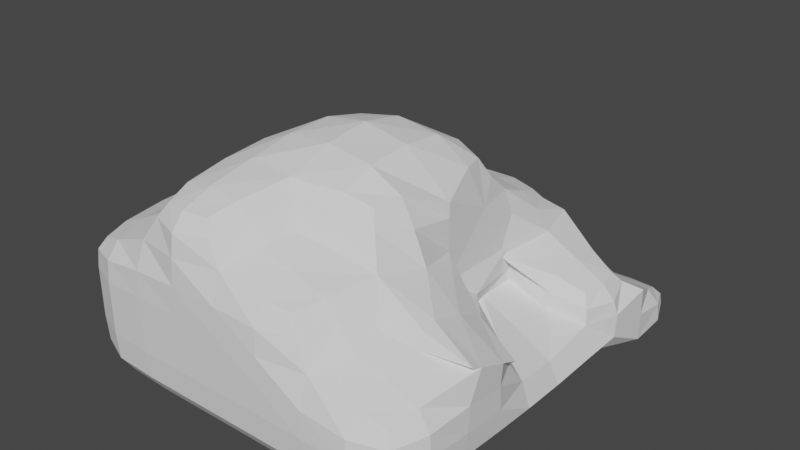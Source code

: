 # Source: dirt_pile_smooth.blend  (saved by Blender 2.80.75; exported with 4.5.12 LTS)
import bpy
from mathutils import Matrix  # noqa: F401  (used for matrix-valued properties, if any)

bpy.ops.wm.read_factory_settings(use_empty=True)
scene = bpy.context.scene
scene.name = 'Scene'

# ---- collections
col_collection = bpy.data.collections.new('Collection'); scene.collection.children.link(col_collection)

# ---- world
world_world = bpy.data.worlds.new('World'); scene.world = world_world
world_world.use_nodes = True; world_world.node_tree.nodes.clear()
_N = world_world.node_tree.nodes; _L = world_world.node_tree.links
n0 = _N.new('ShaderNodeOutputWorld'); n0.name = 'World Output'; n0.location = (300, 300)
n1 = _N.new('ShaderNodeBackground'); n1.name = 'Background'; n1.location = (10, 300)
n1.inputs[0].default_value = (0.05088, 0.05088, 0.05088, 1.0)
_L.new(n1.outputs[0], n0.inputs[0])
n0.is_active_output = True
world_world.color = (0.05088, 0.05088, 0.05088)
world_world.use_sun_shadow = False
world_world.sun_shadow_jitter_overblur = 0.0

# ---- meshes
me_cube_001 = bpy.data.meshes.new('Cube.001')
me_cube_001.from_pydata([(-0.875, -0.875, -0.875), (-1.0, 1.0, -1.0), (0.875, -0.875, -0.875), (1.0, 1.0, -1.0), (-0.9167, 1.863e-09, -0.9167), (-0.9167, -0.9167, -0.04167), (9.313e-10, 0.9167, -0.9167), (0.875, 0.875, -0.3125), (0.9167, -1.863e-09, -0.9398), (0.875, -0.875, -0.2431), (0.0, -0.9167, -0.9167), (-0.125, -0.875, 0.7917), (0.0, -9.313e-10, 1.13), (0.0, -1.863e-09, -1.0), (-9.313e-10, -1.0, -0.00463), (1.0, -0.1667, -0.2222), (-5.596e-05, 1.001, -0.06295), (-1.0, 1.863e-09, -0.03241), (-0.9167, -0.5, -0.9167), (-0.875, -0.875, 0.2222), (-0.9167, 1.0, -0.8056), (-0.5, 0.9167, -0.9259), (1.0, 1.0, -0.5), (0.9167, 0.5, -0.9398), (0.9167, -0.9167, -0.537), (0.5, -0.9167, -0.9167), (-0.375, -0.875, 0.7847), (-0.9167, 0.5, -0.9259), (-0.9167, -0.9167, -0.5), (0.5, 0.9167, -0.9167), (0.9167, -0.5, -0.9213), (-0.5, -0.9167, -0.9167), (2.605e-09, -0.5, 0.95), (0.0, 0.4167, 0.875), (0.5, -1.164e-09, 0.6944), (-0.4167, -9.313e-10, 0.912), (0.0, -0.5, -1.0), (0.0, 0.5, -1.0), (-0.5, -1.863e-09, -1.0), (0.5, -1.863e-09, -1.0), (-0.5, -1.0, -0.009259), (0.5, -0.94, -0.02667), (-9.313e-10, -1.0, -0.5), (-3.711e-09, -0.94, 0.4833), (1.0, -0.4167, -0.05556), (0.936, -3.813e-09, -0.5987), (0.5, 1.0, 4.657e-09), (-0.5003, 1.005, -0.211), (0.0, 1.0, -0.5), (-5.596e-05, 0.9176, 0.2195), (-0.9667, 0.375, -0.05972), (-1.0, -0.5, -0.03241), (-1.0, 1.863e-09, -0.5), (-0.9167, 9.313e-10, 0.2824), (-0.9167, -0.5, 0.287), (-1.0, -0.5, -0.5), (-0.944, 0.5, -0.502), (-0.5003, 1.005, -0.1277), (-0.5, 1.0, -0.5), (0.5, 1.0, -0.5), (0.9167, 0.5833, -0.5833), (1.0, -0.5, -0.537), (0.375, -0.875, 0.3264), (0.5, -1.0, -0.5093), (-0.5, -1.0, -0.5), (0.5, 0.5, -1.0), (-0.5, 0.5, -1.0), (-0.5, -0.5, -1.0), (-0.375, 0.375, 0.7292), (0.375, 0.3833, 0.7792), (0.375, -0.375, 0.8194), (-0.4167, -0.5, 0.9028), (0.5, -0.5, -1.0), (-0.5, -0.94, 0.4533), (1.0, -0.4167, -0.05556), (0.375, 0.875, 0.2153), (-0.8833, 0.375, 0.1625), (-0.6334, 0.6253, -0.2619), (-0.5031, 0.5004, 0.2877), (0.5, 0.5, -0.3333), (0.5, 0.25, -0.3611), (0.5, -1.083e-08, 1.281e-09), (0.4167, 0.5611, 0.4222), (-1.119e-05, 0.5835, 0.4346), (0.5, 0.4167, -0.05556), (0.5, 4.657e-10, 0.2778), (0.5, -0.5, 0.4369), (0.875, 0.625, -0.3264), (0.625, -0.625, 0.1458), (0.125, -0.625, 0.6667), (-0.5833, 9.313e-10, 0.5231), (-0.5833, -0.5, 0.5463), (-0.5, 1.417, -0.8333), (0.8728, 1.375, -0.8334), (-0.875, 1.375, -0.9236), (-0.9167, 1.417, -1.0), (0.9156, 1.413, -1.0), (-0.001598, 1.417, -0.8241), (0.4936, 1.419, -0.8798), (0.4925, 1.502, -1.0), (-0.001918, 1.501, -1.0), (-0.5, 1.5, -1.0), (-0.9095, -0.7342, -0.9095), (-0.9896, 1.0, -0.9132), (-0.7483, 0.9236, -0.9468), (1.0, 1.0, -0.75), (0.9236, 0.7483, -0.9352), (0.9095, -0.9095, -0.7388), (0.7342, -0.9095, -0.9095), (-0.9167, 0.25, -0.9178), (-0.9167, -0.9167, -0.2552), (0.25, 0.9167, -0.9167), (0.9167, -0.25, -0.9306), (-0.25, -0.9167, -0.9167), (-0.08179, -0.7359, 0.8616), (0.0, 0.2396, 1.053), (-0.2396, -9.313e-10, 1.068), (0.0, -0.7396, -0.9896), (0.0, 0.25, -1.0), (-0.7396, 6.985e-10, -0.9896), (0.25, 6.985e-10, -1.0), (-0.7396, -0.9896, -0.0272), (0.2483, -0.9938, -0.01409), (6.985e-10, -0.9896, -0.7396), (1.397e-09, -0.9938, 0.2351), (0.9165, -0.729, -0.174), (0.9832, 1.397e-09, -0.8093), (0.7359, 0.9165, -0.2098), (-0.2502, 1.003, -0.1238), (4.657e-10, 0.9896, -0.7396), (-6.436e-05, 0.9906, 0.1004), (-1.0, -0.25, -0.02894), (-0.9896, -6.985e-10, -0.7396), (-0.9896, 9.313e-10, 0.1458), (-0.9167, -0.25, -0.9167), (-0.9095, -0.9095, 0.1182), (-0.25, 0.9167, -0.9178), (0.9165, 0.9165, -0.4034), (0.9167, 0.25, -0.9433), (0.9095, -0.9095, -0.3658), (0.25, -0.9167, -0.9167), (-0.25, -0.9024, 0.7997), (-0.9236, 0.7483, -0.9468), (-0.9095, -0.9095, -0.7342), (0.7483, 0.9236, -0.9222), (0.9095, -0.7342, -0.9101), (-0.7342, -0.9095, -0.9095), (-6.985e-10, -0.2483, 1.084), (0.2465, 0.0003472, 1.048), (0.0, -0.25, -1.0), (0.0, 0.7396, -0.9896), (-0.25, 6.985e-10, -1.0), (0.7396, 6.985e-10, -0.9925), (-0.25, -1.0, -0.001736), (0.7359, -0.912, -0.1701), (-9.313e-10, -1.0, -0.2506), (-0.08179, -0.912, 0.6827), (1.0, -0.2604, -0.1597), (0.9141, -0.08333, -0.3783), (0.2483, 0.9984, -0.04057), (-3.218e-05, 1.001, -0.2695), (-0.9948, 0.2342, -0.04358), (-0.9896, -0.7396, -0.04051), (-1.0, -6.985e-10, -0.2541), (-0.9167, -0.25, 0.3003), (-0.9095, -0.7342, 0.2515), (-0.9896, -0.5, 0.1464), (-1.0, -0.25, -0.5), (-0.9896, -0.7396, -0.5), (-0.9896, -0.5, -0.7396), (-1.0, -0.5, -0.2541), (-0.9197, 0.7517, -0.6754), (-0.9944, 0.2483, -0.4998), (-0.9836, 0.5, -0.7647), (-0.9409, 0.4182, -0.2117), (-0.2484, 0.9264, 0.1242), (-0.5004, 1.006, -0.1198), (-0.25, 1.0, -0.5), (-0.7396, 1.0, -0.6632), (-0.5, 0.9896, -0.7639), (-0.5002, 1.003, -0.3463), (0.75, 1.0, -0.5), (0.25, 1.0, -0.5), (0.5, 0.9896, -0.7396), (0.5, 1.0, -0.25), (0.9186, 0.2587, -0.6524), (0.9896, 0.7604, -0.5729), (0.9809, 0.5069, -0.8073), (0.9896, -0.7396, -0.5301), (0.9933, -0.2517, -0.5801), (0.9896, -0.5, -0.7552), (0.9983, -0.4931, -0.3163), (0.2359, -0.912, 0.3807), (0.4182, -0.912, 0.1972), (0.25, -1.0, -0.5012), (0.7396, -0.9896, -0.5266), (0.5, -0.9896, -0.7407), (0.5, -0.9938, -0.2771), (-0.7396, -0.9896, -0.5), (-0.25, -1.0, -0.5), (-0.5, -0.9896, -0.7396), (-0.5, -1.0, -0.2512), (0.5, 0.25, -1.0), (0.5, 0.7396, -0.9896), (0.25, 0.5, -1.0), (0.7396, 0.5, -0.9925), (-0.5, 0.25, -1.0), (-0.5, 0.7396, -0.9907), (-0.7396, 0.5, -0.9907), (-0.25, 0.5, -1.0), (-0.5, -0.7396, -0.9896), (-0.5, -0.25, -1.0), (-0.7396, -0.5, -0.9896), (-0.25, -0.5, -1.0), (-0.4095, 0.2342, 0.8195), (-0.2342, 0.4095, 0.8047), (0.4165, 0.2463, 0.7994), (0.2342, 0.4108, 0.861), (0.4165, -0.2342, 0.8421), (0.2359, -0.4182, 0.8971), (-0.4095, -0.7342, 0.8452), (-0.4167, -0.25, 0.9352), (-0.2413, -0.5, 0.9829), (0.5, -0.7396, -0.9896), (0.5, -0.25, -1.0), (0.25, -0.5, -1.0), (0.7396, -0.5, -0.9902), (-0.7359, -0.912, 0.3019), (-0.25, -0.9876, 0.4719), (-0.5, -0.9938, 0.2205), (-0.4182, -0.912, 0.6679), (1.0, -0.4792, -0.01389), (0.2342, 0.9096, 0.2319), (0.4182, 0.9165, 0.1214), (-0.9108, 0.2342, 0.2316), (-0.9316, 0.4024, 0.04968), (-0.7705, 0.5818, -0.3498), (-0.5849, 0.7663, -0.3642), (-0.5944, 0.5823, -0.0519), (-0.7502, 0.4183, 0.187), (-0.5002, 1.003, -0.2734), (-0.4329, 0.754, 0.08874), (-0.5752, 0.2466, 0.4484), (0.7396, 0.5104, -0.4896), (0.5, 0.75, -0.4167), (0.7318, 0.09201, -0.4269), (0.5, 0.2813, -0.3368), (0.5, 0.5, 0.0), (0.551, 0.1615, -0.1958), (0.5, 0.5313, -0.4201), (0.4095, 0.7418, 0.2882), (0.2396, 0.5806, 0.4613), (-3.358e-05, 0.7505, 0.3097), (0.4913, 0.5153, 0.2653), (0.5677, 0.7417, -0.00515), (0.4095, 0.4431, 0.6054), (-1.398e-06, 0.5, 0.6429), (0.5, 0.0, 0.4618), (0.5, 0.2396, -0.006944), (1.0, -0.2604, -0.1597), (0.7385, -0.08507, -0.05579), (0.5, 0.0, 0.09722), (0.5674, -0.2483, 0.3483), (0.7535, -0.4253, 0.17), (0.5, 0.0, 0.559), (0.4182, -0.4182, 0.6721), (0.9024, 0.75, -0.3193), (0.7359, 0.5766, -0.2153), (0.9095, 0.5905, -0.4355), (0.5, 0.4896, -0.1736), (0.7641, -0.5766, 0.06385), (0.5818, -0.5818, 0.2555), (0.5818, -0.7579, 0.0897), (0.4182, -0.7377, 0.3873), (0.2623, -0.5818, 0.6011), (0.08179, -0.7579, 0.6043), (0.08179, -0.5818, 0.7832), (-0.5833, -0.25, 0.5503), (-0.2467, 0.5751, 0.383), (-0.75, 9.313e-10, 0.3924), (-0.75, -0.5, 0.4063), (-0.5, 0.0, 0.7106), (-0.5, -0.5, 0.7332), (-0.5747, -0.7421, 0.5223), (-0.4184, 0.4183, 0.5623), (-0.5, 1.24, -0.7002), (0.9155, 1.234, -0.7231), (-0.7342, 1.41, -0.8858), (-0.9095, 1.234, -0.8823), (-0.9095, 1.41, -0.968), (-0.9896, 1.24, -1.0), (0.908, 1.408, -0.9054), (0.7347, 1.489, -1.0), (0.9899, 1.237, -1.0), (0.7296, 1.411, -0.8601), (-0.2502, 1.417, -0.8113), (-0.0009189, 1.24, -0.6759), (0.2454, 1.418, -0.8589), (0.4963, 1.241, -0.7142), (0.4926, 1.492, -0.9643), (-0.001878, 1.49, -0.926), (-0.5, 1.49, -0.9271), (0.2445, 1.502, -1.0), (-0.2502, 1.5, -1.0), (-0.7396, 1.49, -1.0), (0.7382, -0.7382, -0.9796), (0.24, 0.2398, 0.9997), (-0.25, -0.7396, -0.9896), (-0.25, 0.25, -1.0), (0.7396, 0.25, -0.9929), (-0.7396, -0.9896, -0.2534), (0.25, -0.9989, -0.2542), (0.9813, -0.7365, -0.3383), (0.74, 0.983, -0.3362), (-0.2501, 1.002, -0.3019), (-1.0, -0.25, -0.2536), (-0.9896, -0.25, 0.1563), (-0.9796, -0.7382, 0.1228), (-0.9896, -0.25, -0.7396), (-0.9796, -0.7382, -0.7382), (-0.9896, -0.7396, -0.2551), (-0.9816, 0.75, -0.8301), (-0.9885, 0.25, -0.7422), (-0.9928, 0.24, -0.2508), (-0.2502, 0.9946, 0.01705), (-0.25, 0.9896, -0.742), (-0.7483, 0.9913, -0.8288), (0.75, 0.9913, -0.7413), (0.25, 0.9896, -0.7396), (0.25, 1.0, -0.2561), (0.9797, 0.2517, -0.821), (0.9896, 0.7517, -0.7818), (0.9796, -0.7382, -0.7434), (0.9884, -0.25, -0.7825), (0.9905, -0.2587, -0.3683), (0.24, -0.9808, 0.2049), (0.25, -0.9896, -0.7397), (0.7382, -0.9796, -0.7416), (0.7382, -0.9802, -0.3336), (-0.7382, -0.9796, -0.7382), (-0.25, -0.9896, -0.7396), (-0.25, -1.0, -0.2502), (0.25, 0.25, -1.0), (0.25, 0.7396, -0.9896), (0.7413, 0.7413, -0.9843), (-0.7396, 0.25, -0.9897), (-0.7413, 0.7413, -0.9876), (-0.25, 0.7396, -0.9897), (-0.7382, -0.7382, -0.9796), (-0.7396, -0.25, -0.9896), (-0.25, -0.25, -1.0), (-0.2382, 0.2382, 0.9743), (0.24, -0.24, 1.011), (-0.2483, -0.7369, 0.8988), (-0.2396, -0.25, 1.057), (0.25, -0.7396, -0.9896), (0.25, -0.25, -1.0), (0.7396, -0.25, -0.9913), (-0.7382, -0.9802, 0.1616), (-0.25, -0.9978, 0.2427), (-0.25, -0.9708, 0.6621), (0.24, 0.9814, 0.1165), (-0.9822, 0.2369, 0.113), (-0.7518, 0.7601, -0.5298), (-0.799, 0.4928, -0.06968), (-0.5117, 0.7616, -0.1377), (-0.7485, 0.24, 0.3256), (0.7388, 0.2639, -0.4902), (0.7483, 0.7517, -0.4983), (0.5056, 0.5191, -0.2119), (0.2382, 0.7484, 0.3291), (0.4882, 0.741, 0.1677), (0.2382, 0.4929, 0.6568), (0.4865, 0.2956, 0.4514), (0.6952, 0.00625, -0.2182), (0.7556, -0.2517, 0.08036), (0.49, -0.24, 0.6173), (0.7382, 0.517, -0.3315), (0.9713, 0.7517, -0.4477), (0.7438, 0.7483, -0.1752), (0.76, -0.5066, 0.1478), (0.75, -0.7472, -0.04364), (0.5, -0.7489, 0.2432), (0.25, -0.7489, 0.4973), (0.25, -0.5, 0.7454), (4.527e-11, -0.7489, 0.7431), (-0.75, -0.25, 0.4149), (-0.24, 0.49, 0.5894), (-0.2432, 0.7516, 0.2372), (-0.7469, -0.7389, 0.3733), (-0.49, -0.7389, 0.7017), (-0.49, 0.24, 0.6292), (-0.5, -0.25, 0.743), (-0.7382, 1.238, -0.788), (0.2474, 1.24, -0.6999), (0.9813, 1.237, -0.838), (-0.9796, 1.238, -0.9512), (-0.2501, 1.24, -0.6688), (0.7373, 1.239, -0.7046), (0.7331, 1.48, -0.9477), (0.2446, 1.491, -0.9499), (-0.2502, 1.49, -0.9165), (-0.7382, 1.48, -0.9529)], [], [(72, 226, 305, 223), (226, 30, 145, 305), (305, 145, 2, 108), (223, 305, 108, 25), (69, 217, 306, 216), (217, 33, 115, 306), (306, 115, 12, 148), (216, 306, 148, 34), (67, 213, 307, 210), (213, 36, 117, 307), (307, 117, 10, 113), (210, 307, 113, 31), (66, 209, 308, 206), (209, 37, 118, 308), (308, 118, 13, 151), (206, 308, 151, 38), (65, 205, 309, 202), (205, 23, 138, 309), (309, 138, 8, 152), (202, 309, 152, 39), (64, 201, 310, 198), (201, 40, 121, 310), (310, 121, 5, 110), (198, 310, 110, 28), (63, 197, 311, 194), (197, 41, 122, 311), (311, 122, 14, 155), (194, 311, 155, 42), (61, 191, 312, 188), (191, 44, 125, 312), (312, 125, 9, 139), (188, 312, 139, 24), (59, 184, 313, 181), (184, 46, 127, 313), (313, 127, 7, 137), (181, 313, 137, 22), (58, 180, 314, 177), (180, 47, 128, 314), (314, 128, 16, 160), (177, 314, 160, 48), (55, 170, 315, 167), (170, 51, 131, 315), (315, 131, 17, 163), (167, 315, 163, 52), (51, 166, 316, 131), (166, 54, 164, 316), (316, 164, 53, 133), (131, 316, 133, 17), (5, 135, 317, 162), (135, 19, 165, 317), (317, 165, 54, 166), (162, 317, 166, 51), (18, 169, 318, 134), (169, 55, 167, 318), (318, 167, 52, 132), (134, 318, 132, 4), (0, 143, 319, 102), (143, 28, 168, 319), (319, 168, 55, 169), (102, 319, 169, 18), (28, 110, 320, 168), (110, 5, 162, 320), (320, 162, 51, 170), (168, 320, 170, 55), (27, 173, 321, 142), (173, 56, 171, 321), (321, 171, 20, 103), (142, 321, 103, 1), (4, 132, 322, 109), (132, 52, 172, 322), (322, 172, 56, 173), (109, 322, 173, 27), (52, 163, 323, 172), (163, 17, 161, 323), (323, 161, 50, 174), (172, 323, 174, 56), (47, 176, 324, 128), (176, 57, 175, 324), (324, 175, 49, 130), (128, 324, 130, 16), (21, 179, 325, 136), (179, 58, 177, 325), (325, 177, 48, 129), (136, 325, 129, 6), (1, 103, 326, 104), (103, 20, 178, 326), (326, 178, 58, 179), (104, 326, 179, 21), (29, 183, 327, 144), (183, 59, 181, 327), (327, 181, 22, 105), (144, 327, 105, 3), (6, 129, 328, 111), (129, 48, 182, 328), (328, 182, 59, 183), (111, 328, 183, 29), (48, 160, 329, 182), (160, 16, 159, 329), (329, 159, 46, 184), (182, 329, 184, 59), (23, 187, 330, 138), (187, 60, 185, 330), (330, 185, 45, 126), (138, 330, 126, 8), (3, 105, 331, 106), (105, 22, 186, 331), (331, 186, 60, 187), (106, 331, 187, 23), (30, 190, 332, 145), (190, 61, 188, 332), (332, 188, 24, 107), (145, 332, 107, 2), (8, 126, 333, 112), (126, 45, 189, 333), (333, 189, 61, 190), (112, 333, 190, 30), (45, 158, 334, 189), (158, 15, 157, 334), (334, 157, 44, 191), (189, 334, 191, 61), (41, 193, 335, 122), (193, 62, 192, 335), (335, 192, 43, 124), (122, 335, 124, 14), (25, 196, 336, 140), (196, 63, 194, 336), (336, 194, 42, 123), (140, 336, 123, 10), (2, 107, 337, 108), (107, 24, 195, 337), (337, 195, 63, 196), (108, 337, 196, 25), (24, 139, 338, 195), (139, 9, 154, 338), (338, 154, 41, 197), (195, 338, 197, 63), (31, 200, 339, 146), (200, 64, 198, 339), (339, 198, 28, 143), (146, 339, 143, 0), (10, 123, 340, 113), (123, 42, 199, 340), (340, 199, 64, 200), (113, 340, 200, 31), (42, 155, 341, 199), (155, 14, 153, 341), (341, 153, 40, 201), (199, 341, 201, 64), (37, 204, 342, 118), (204, 65, 202, 342), (342, 202, 39, 120), (118, 342, 120, 13), (6, 111, 343, 150), (111, 29, 203, 343), (343, 203, 65, 204), (150, 343, 204, 37), (29, 144, 344, 203), (144, 3, 106, 344), (344, 106, 23, 205), (203, 344, 205, 65), (27, 208, 345, 109), (208, 66, 206, 345), (345, 206, 38, 119), (109, 345, 119, 4), (1, 104, 346, 142), (104, 21, 207, 346), (346, 207, 66, 208), (142, 346, 208, 27), (21, 136, 347, 207), (136, 6, 150, 347), (347, 150, 37, 209), (207, 347, 209, 66), (18, 212, 348, 102), (212, 67, 210, 348), (348, 210, 31, 146), (102, 348, 146, 0), (4, 119, 349, 134), (119, 38, 211, 349), (349, 211, 67, 212), (134, 349, 212, 18), (38, 151, 350, 211), (151, 13, 149, 350), (350, 149, 36, 213), (211, 350, 213, 67), (33, 215, 351, 115), (215, 68, 214, 351), (351, 214, 35, 116), (115, 351, 116, 12), (34, 148, 352, 218), (148, 12, 147, 352), (352, 147, 32, 219), (218, 352, 219, 70), (32, 222, 353, 114), (222, 71, 220, 353), (353, 220, 26, 141), (114, 353, 141, 11), (12, 116, 354, 147), (116, 35, 221, 354), (354, 221, 71, 222), (147, 354, 222, 32), (36, 225, 355, 117), (225, 72, 223, 355), (355, 223, 25, 140), (117, 355, 140, 10), (13, 120, 356, 149), (120, 39, 224, 356), (356, 224, 72, 225), (149, 356, 225, 36), (39, 152, 357, 224), (152, 8, 112, 357), (357, 112, 30, 226), (224, 357, 226, 72), (40, 229, 358, 121), (229, 73, 227, 358), (358, 227, 19, 135), (121, 358, 135, 5), (14, 124, 359, 153), (124, 43, 228, 359), (359, 228, 73, 229), (153, 359, 229, 40), (43, 156, 360, 228), (156, 11, 141, 360), (360, 141, 26, 230), (228, 360, 230, 73), (16, 130, 361, 159), (130, 49, 232, 361), (361, 232, 75, 233), (159, 361, 233, 46), (17, 133, 362, 161), (133, 53, 234, 362), (362, 234, 76, 235), (161, 362, 235, 50), (77, 237, 363, 236), (237, 58, 178, 363), (363, 178, 20, 171), (236, 363, 171, 56), (50, 235, 364, 174), (76, 239, 364, 235), (78, 238, 364, 239), (77, 236, 364, 238), (56, 174, 364, 236), (77, 238, 365, 237), (238, 78, 241, 365), (365, 241, 57, 240), (237, 365, 240, 58), (53, 279, 366, 234), (279, 90, 242, 366), (366, 242, 78, 239), (234, 366, 239, 76), (45, 185, 367, 245), (185, 60, 243, 367), (367, 243, 79, 246), (245, 367, 246, 80), (59, 244, 368, 181), (244, 79, 243, 368), (368, 243, 60, 186), (181, 368, 186, 22), (46, 247, 369, 184), (247, 81, 248, 369), (369, 248, 80, 249), (184, 369, 249, 59), (83, 251, 370, 252), (251, 82, 250, 370), (370, 250, 75, 232), (252, 370, 232, 49), (46, 233, 371, 254), (233, 75, 250, 371), (371, 250, 82, 253), (254, 371, 253, 84), (33, 217, 372, 256), (217, 69, 255, 372), (372, 255, 82, 251), (256, 372, 251, 83), (69, 216, 373, 255), (34, 257, 373, 216), (81, 258, 373, 257), (84, 253, 373, 258), (82, 255, 373, 253), (15, 158, 374, 260), (45, 245, 374, 158), (80, 248, 374, 245), (81, 261, 374, 248), (85, 260, 374, 261), (74, 259, 375, 263), (259, 15, 260, 375), (375, 260, 85, 262), (263, 375, 262, 86), (70, 265, 376, 218), (265, 86, 262, 376), (376, 262, 85, 264), (218, 376, 264, 34), (60, 268, 377, 243), (268, 87, 267, 377), (377, 267, 84, 269), (243, 377, 269, 79), (7, 266, 378, 137), (266, 87, 268, 378), (378, 268, 60, 186), (137, 378, 186, 22), (7, 127, 379, 266), (127, 46, 254, 379), (379, 254, 84, 267), (266, 379, 267, 87), (44, 231, 380, 270), (231, 74, 263, 380), (380, 263, 86, 271), (270, 380, 271, 88), (44, 270, 381, 125), (270, 88, 272, 381), (381, 272, 41, 154), (125, 381, 154, 9), (41, 272, 382, 193), (272, 88, 271, 382), (382, 271, 86, 273), (193, 382, 273, 62), (43, 192, 383, 275), (192, 62, 273, 383), (383, 273, 86, 274), (275, 383, 274, 89), (32, 276, 384, 219), (276, 89, 274, 384), (384, 274, 86, 265), (219, 384, 265, 70), (32, 114, 385, 276), (114, 11, 156, 385), (385, 156, 43, 275), (276, 385, 275, 89), (54, 280, 386, 164), (280, 91, 277, 386), (386, 277, 90, 279), (164, 386, 279, 53), (33, 256, 387, 215), (256, 83, 278, 387), (387, 278, 78, 284), (215, 387, 284, 68), (49, 175, 388, 252), (175, 57, 241, 388), (388, 241, 78, 278), (252, 388, 278, 83), (54, 165, 389, 280), (165, 19, 227, 389), (389, 227, 73, 283), (280, 389, 283, 91), (71, 282, 390, 220), (282, 91, 283, 390), (390, 283, 73, 230), (220, 390, 230, 26), (35, 214, 391, 281), (214, 68, 284, 391), (391, 284, 78, 242), (281, 391, 242, 90), (71, 221, 392, 282), (221, 35, 281, 392), (392, 281, 90, 277), (282, 392, 277, 91), (94, 288, 393, 287), (288, 20, 178, 393), (393, 178, 58, 285), (287, 393, 285, 92), (48, 182, 394, 296), (182, 59, 298, 394), (394, 298, 98, 297), (296, 394, 297, 97), (93, 286, 395, 291), (286, 22, 105, 395), (395, 105, 3, 293), (291, 395, 293, 96), (20, 288, 396, 103), (288, 94, 289, 396), (396, 289, 95, 290), (103, 396, 290, 1), (58, 177, 397, 285), (177, 48, 296, 397), (397, 296, 97, 295), (285, 397, 295, 92), (59, 181, 398, 298), (181, 22, 286, 398), (398, 286, 93, 294), (298, 398, 294, 98), (96, 292, 399, 291), (292, 99, 299, 399), (399, 299, 98, 294), (291, 399, 294, 93), (97, 297, 400, 300), (297, 98, 299, 400), (400, 299, 99, 302), (300, 400, 302, 100), (92, 295, 401, 301), (295, 97, 300, 401), (401, 300, 100, 303), (301, 401, 303, 101), (92, 301, 402, 287), (301, 101, 304, 402), (402, 304, 95, 289), (287, 402, 289, 94), (106, 344, 203, 343, 150, 347, 207, 346, 142, 1, 290, 95, 304, 101, 303, 100, 302, 99, 292, 96, 293, 3)])
_uv = me_cube_001.uv_layers.new(name='UVMap')
_uv.uv.foreach_set('vector', [0.3125, 0.6875, 0.3438, 0.6875, 0.3435, 0.719, 0.3125, 0.7188, 0.3438, 0.6875, 0.375, 0.6875, 0.3741, 0.7196, 0.3435, 0.719, 0.3435, 0.719, 0.3741, 0.7196, 0.3646, 0.7604, 0.3424, 0.7513, 0.3125, 0.7188, 0.3435, 0.719, 0.3424, 0.7513, 0.3125, 0.75, 0.5172, 0.425, 0.589, 0.4701, 0.6867, 0.5675, 0.547, 0.4654, 0.589, 0.4701, 0.625, 0.4792, 0.7344, 0.5833, 0.6867, 0.5675, 0.6867, 0.5675, 0.7344, 0.5833, 0.75, 0.625, 0.6948, 0.6029, 0.547, 0.4654, 0.6867, 0.5675, 0.6948, 0.6029, 0.4583, 0.4167, 0.1875, 0.6875, 0.2188, 0.6875, 0.2188, 0.7188, 0.1875, 0.7188, 0.2188, 0.6875, 0.25, 0.6875, 0.25, 0.7188, 0.2188, 0.7188, 0.2188, 0.7188, 0.25, 0.7188, 0.25, 0.75, 0.2188, 0.75, 0.1875, 0.7188, 0.2188, 0.7188, 0.2188, 0.75, 0.1875, 0.75, 0.1875, 0.5625, 0.2188, 0.5625, 0.2188, 0.5938, 0.1875, 0.5938, 0.2188, 0.5625, 0.25, 0.5625, 0.25, 0.5938, 0.2188, 0.5938, 0.2188, 0.5938, 0.25, 0.5938, 0.25, 0.625, 0.2188, 0.625, 0.1875, 0.5938, 0.2188, 0.5938, 0.2188, 0.625, 0.1875, 0.625, 0.3125, 0.5625, 0.3438, 0.5625, 0.3438, 0.5938, 0.3125, 0.5938, 0.3438, 0.5625, 0.375, 0.5625, 0.375, 0.5938, 0.3438, 0.5938, 0.3438, 0.5938, 0.375, 0.5938, 0.375, 0.625, 0.3438, 0.625, 0.3125, 0.5938, 0.3438, 0.5938, 0.3438, 0.625, 0.3125, 0.625, 0.4375, 0.9375, 0.4688, 0.9375, 0.4688, 0.9688, 0.4375, 0.9688, 0.4688, 0.9375, 0.5, 0.9375, 0.5, 0.9688, 0.4688, 0.9688, 0.4688, 0.9688, 0.5, 0.9688, 0.5, 1.0, 0.4688, 1.0, 0.4375, 0.9688, 0.4688, 0.9688, 0.4688, 1.0, 0.4375, 1.0, 0.4375, 0.8125, 0.4618, 0.8003, 0.467, 0.8407, 0.4375, 0.8438, 0.4618, 0.8003, 0.4167, 0.6667, 0.4912, 0.829, 0.467, 0.8407, 0.467, 0.8407, 0.4912, 0.829, 0.5, 0.875, 0.4688, 0.875, 0.4375, 0.8438, 0.467, 0.8407, 0.4688, 0.875, 0.4375, 0.875, 0.4375, 0.6875, 0.4688, 0.6875, 0.4688, 0.7188, 0.4375, 0.7188, 0.4688, 0.6875, 0.5, 0.6875, 0.5, 0.7188, 0.4688, 0.7188, 0.4688, 0.7188, 0.5, 0.7188, 0.5, 0.75, 0.4688, 0.75, 0.4375, 0.7188, 0.4688, 0.7188, 0.4688, 0.75, 0.4375, 0.75, 0.4375, 0.4375, 0.4688, 0.4375, 0.4688, 0.4688, 0.4375, 0.4688, 0.4688, 0.4375, 0.5, 0.4375, 0.5, 0.4688, 0.4688, 0.4688, 0.4688, 0.4688, 0.5, 0.4688, 0.5, 0.5, 0.4688, 0.5, 0.4375, 0.4688, 0.4688, 0.4688, 0.4688, 0.5, 0.4375, 0.5, 0.4375, 0.3125, 0.4688, 0.3125, 0.4688, 0.3438, 0.4375, 0.3438, 0.4688, 0.3125, 0.5, 0.3125, 0.5, 0.3438, 0.4688, 0.3438, 0.4688, 0.3438, 0.5, 0.3438, 0.5, 0.375, 0.4688, 0.375, 0.4375, 0.3438, 0.4688, 0.3438, 0.4688, 0.375, 0.4375, 0.375, 0.4375, 0.0625, 0.4688, 0.0625, 0.4688, 0.09375, 0.4375, 0.09375, 0.4688, 0.0625, 0.5, 0.0625, 0.5, 0.09375, 0.4688, 0.09375, 0.4688, 0.09375, 0.5, 0.09375, 0.5, 0.125, 0.4688, 0.125, 0.4375, 0.09375, 0.4688, 0.09375, 0.4688, 0.125, 0.4375, 0.125, 0.5, 0.0625, 0.5312, 0.0625, 0.5313, 0.09375, 0.5, 0.09375, 0.5312, 0.0625, 0.5625, 0.0625, 0.5625, 0.09375, 0.5313, 0.09375, 0.5313, 0.09375, 0.5625, 0.09375, 0.5625, 0.125, 0.5313, 0.125, 0.5, 0.09375, 0.5313, 0.09375, 0.5313, 0.125, 0.5, 0.125, 0.5, 0.0, 0.5313, 0.0, 0.5312, 0.03125, 0.5, 0.03125, 0.5313, 0.0, 0.5625, 0.0, 0.5625, 0.03125, 0.5312, 0.03125, 0.5312, 0.03125, 0.5625, 0.03125, 0.5625, 0.0625, 0.5312, 0.0625, 0.5, 0.03125, 0.5312, 0.03125, 0.5312, 0.0625, 0.5, 0.0625, 0.375, 0.0625, 0.4063, 0.0625, 0.4063, 0.09375, 0.375, 0.09375, 0.4063, 0.0625, 0.4375, 0.0625, 0.4375, 0.09375, 0.4063, 0.09375, 0.4063, 0.09375, 0.4375, 0.09375, 0.4375, 0.125, 0.4063, 0.125, 0.375, 0.09375, 0.4063, 0.09375, 0.4063, 0.125, 0.375, 0.125, 0.375, 0.0, 0.4063, 0.0, 0.4063, 0.03125, 0.375, 0.03125, 0.4063, 0.0, 0.4375, 0.0, 0.4375, 0.03125, 0.4063, 0.03125, 0.4063, 0.03125, 0.4375, 0.03125, 0.4375, 0.0625, 0.4063, 0.0625, 0.375, 0.03125, 0.4063, 0.03125, 0.4063, 0.0625, 0.375, 0.0625, 0.4375, 0.0, 0.4688, 0.0, 0.4688, 0.03125, 0.4375, 0.03125, 0.4688, 0.0, 0.5, 0.0, 0.5, 0.03125, 0.4688, 0.03125, 0.4688, 0.03125, 0.5, 0.03125, 0.5, 0.0625, 0.4688, 0.0625, 0.4375, 0.03125, 0.4688, 0.03125, 0.4688, 0.0625, 0.4375, 0.0625, 0.375, 0.1875, 0.4071, 0.1884, 0.4065, 0.219, 0.375, 0.2188, 0.4071, 0.1884, 0.4479, 0.1979, 0.4388, 0.2201, 0.4065, 0.219, 0.4065, 0.219, 0.4388, 0.2201, 0.4375, 0.25, 0.4063, 0.25, 0.375, 0.2188, 0.4065, 0.219, 0.4063, 0.25, 0.375, 0.25, 0.375, 0.125, 0.4063, 0.125, 0.4065, 0.1565, 0.375, 0.1563, 0.4063, 0.125, 0.4375, 0.125, 0.4384, 0.1571, 0.4065, 0.1565, 0.4065, 0.1565, 0.4384, 0.1571, 0.4479, 0.1979, 0.4071, 0.1884, 0.375, 0.1563, 0.4065, 0.1565, 0.4071, 0.1884, 0.375, 0.1875, 0.4375, 0.125, 0.4688, 0.125, 0.469, 0.1565, 0.4384, 0.1571, 0.4688, 0.125, 0.5, 0.125, 0.5, 0.1562, 0.469, 0.1565, 0.469, 0.1565, 0.5, 0.1562, 0.5, 0.1875, 0.4701, 0.1888, 0.4384, 0.1571, 0.469, 0.1565, 0.4701, 0.1888, 0.4479, 0.1979, 0.5, 0.3125, 0.5313, 0.3125, 0.5312, 0.3438, 0.5, 0.3438, 0.5313, 0.3125, 0.5625, 0.3125, 0.5625, 0.3438, 0.5312, 0.3438, 0.5312, 0.3438, 0.5625, 0.3438, 0.5625, 0.375, 0.5312, 0.375, 0.5, 0.3438, 0.5312, 0.3438, 0.5312, 0.375, 0.5, 0.375, 0.375, 0.3125, 0.4063, 0.3125, 0.4063, 0.3438, 0.375, 0.3438, 0.4063, 0.3125, 0.4375, 0.3125, 0.4375, 0.3438, 0.4063, 0.3438, 0.4063, 0.3438, 0.4375, 0.3438, 0.4375, 0.375, 0.4063, 0.375, 0.375, 0.3438, 0.4063, 0.3438, 0.4063, 0.375, 0.375, 0.375, 0.375, 0.25, 0.4063, 0.25, 0.4063, 0.2813, 0.375, 0.2813, 0.4063, 0.25, 0.4375, 0.25, 0.4375, 0.2813, 0.4063, 0.2813, 0.4063, 0.2813, 0.4375, 0.2813, 0.4375, 0.3125, 0.4063, 0.3125, 0.375, 0.2813, 0.4063, 0.2813, 0.4063, 0.3125, 0.375, 0.3125, 0.375, 0.4375, 0.4063, 0.4375, 0.4063, 0.4688, 0.375, 0.4688, 0.4063, 0.4375, 0.4375, 0.4375, 0.4375, 0.4688, 0.4063, 0.4688, 0.4063, 0.4688, 0.4375, 0.4688, 0.4375, 0.5, 0.4063, 0.5, 0.375, 0.4688, 0.4063, 0.4688, 0.4063, 0.5, 0.375, 0.5, 0.375, 0.375, 0.4063, 0.375, 0.4063, 0.4063, 0.375, 0.4063, 0.4063, 0.375, 0.4375, 0.375, 0.4375, 0.4063, 0.4063, 0.4063, 0.4063, 0.4063, 0.4375, 0.4063, 0.4375, 0.4375, 0.4063, 0.4375, 0.375, 0.4063, 0.4063, 0.4063, 0.4063, 0.4375, 0.375, 0.4375, 0.4375, 0.375, 0.4688, 0.375, 0.4688, 0.4063, 0.4375, 0.4063, 0.4688, 0.375, 0.5, 0.375, 0.5, 0.4063, 0.4688, 0.4063, 0.4688, 0.4063, 0.5, 0.4063, 0.5, 0.4375, 0.4688, 0.4375, 0.4375, 0.4063, 0.4688, 0.4063, 0.4688, 0.4375, 0.4375, 0.4375, 0.375, 0.5625, 0.4063, 0.5625, 0.4047, 0.5914, 0.375, 0.5938, 0.4063, 0.5625, 0.4375, 0.5625, 0.4284, 0.5794, 0.4047, 0.5914, 0.4047, 0.5914, 0.4284, 0.5794, 0.3646, 0.5104, 0.4002, 0.6155, 0.375, 0.5938, 0.4047, 0.5914, 0.4002, 0.6155, 0.375, 0.625, 0.375, 0.5, 0.4063, 0.5, 0.4063, 0.5312, 0.375, 0.5313, 0.4063, 0.5, 0.4375, 0.5, 0.4375, 0.5313, 0.4063, 0.5312, 0.4063, 0.5312, 0.4375, 0.5313, 0.4375, 0.5625, 0.4063, 0.5625, 0.375, 0.5313, 0.4063, 0.5312, 0.4063, 0.5625, 0.375, 0.5625, 0.375, 0.6875, 0.4063, 0.6875, 0.406, 0.719, 0.3741, 0.7196, 0.4063, 0.6875, 0.4375, 0.6875, 0.4375, 0.7188, 0.406, 0.719, 0.406, 0.719, 0.4375, 0.7188, 0.4375, 0.75, 0.4054, 0.7509, 0.3741, 0.7196, 0.406, 0.719, 0.4054, 0.7509, 0.3646, 0.7604, 0.375, 0.625, 0.4002, 0.6155, 0.4047, 0.6539, 0.375, 0.6562, 0.4002, 0.6155, 0.3646, 0.5104, 0.4295, 0.6443, 0.4047, 0.6539, 0.4047, 0.6539, 0.4295, 0.6443, 0.4375, 0.6875, 0.4063, 0.6875, 0.375, 0.6562, 0.4047, 0.6539, 0.4063, 0.6875, 0.375, 0.6875, 0.3646, 0.5104, 0.3877, 0.5248, 0.4596, 0.6447, 0.4295, 0.6443, 0.3877, 0.5248, 0.5104, 0.6458, 0.5013, 0.6589, 0.4596, 0.6447, 0.4596, 0.6447, 0.5013, 0.6589, 0.5, 0.6875, 0.4688, 0.6875, 0.4295, 0.6443, 0.4596, 0.6447, 0.4688, 0.6875, 0.4375, 0.6875, 0.4167, 0.6667, 0.4427, 0.6858, 0.5182, 0.8244, 0.4912, 0.829, 0.4427, 0.6858, 0.4688, 0.6875, 0.5391, 0.8086, 0.5182, 0.8244, 0.5182, 0.8244, 0.5391, 0.8086, 0.4688, 0.7188, 0.5234, 0.862, 0.4912, 0.829, 0.5182, 0.8244, 0.5234, 0.862, 0.5, 0.875, 0.375, 0.8125, 0.4063, 0.8125, 0.4063, 0.8438, 0.375, 0.8438, 0.4063, 0.8125, 0.4375, 0.8125, 0.4375, 0.8438, 0.4063, 0.8438, 0.4063, 0.8438, 0.4375, 0.8438, 0.4375, 0.875, 0.4063, 0.875, 0.375, 0.8438, 0.4063, 0.8438, 0.4063, 0.875, 0.375, 0.875, 0.3646, 0.7604, 0.4054, 0.7509, 0.406, 0.7815, 0.3737, 0.7826, 0.4054, 0.7509, 0.4375, 0.75, 0.4375, 0.7812, 0.406, 0.7815, 0.406, 0.7815, 0.4375, 0.7812, 0.4375, 0.8125, 0.4063, 0.8125, 0.3737, 0.7826, 0.406, 0.7815, 0.4063, 0.8125, 0.375, 0.8125, 0.4375, 0.75, 0.4688, 0.75, 0.467, 0.7782, 0.4375, 0.7812, 0.4688, 0.75, 0.5, 0.75, 0.4896, 0.763, 0.467, 0.7782, 0.467, 0.7782, 0.4896, 0.763, 0.4167, 0.6667, 0.4618, 0.8003, 0.4375, 0.7812, 0.467, 0.7782, 0.4618, 0.8003, 0.4375, 0.8125, 0.375, 0.9375, 0.4063, 0.9375, 0.4063, 0.9688, 0.375, 0.9688, 0.4063, 0.9375, 0.4375, 0.9375, 0.4375, 0.9688, 0.4063, 0.9688, 0.4063, 0.9688, 0.4375, 0.9688, 0.4375, 1.0, 0.4063, 1.0, 0.375, 0.9688, 0.4063, 0.9688, 0.4063, 1.0, 0.375, 1.0, 0.375, 0.875, 0.4063, 0.875, 0.4063, 0.9062, 0.375, 0.9063, 0.4063, 0.875, 0.4375, 0.875, 0.4375, 0.9063, 0.4063, 0.9062, 0.4063, 0.9062, 0.4375, 0.9063, 0.4375, 0.9375, 0.4063, 0.9375, 0.375, 0.9063, 0.4063, 0.9062, 0.4063, 0.9375, 0.375, 0.9375, 0.4375, 0.875, 0.4688, 0.875, 0.4688, 0.9063, 0.4375, 0.9063, 0.4688, 0.875, 0.5, 0.875, 0.5, 0.9063, 0.4688, 0.9063, 0.4688, 0.9063, 0.5, 0.9063, 0.5, 0.9375, 0.4688, 0.9375, 0.4375, 0.9063, 0.4688, 0.9063, 0.4688, 0.9375, 0.4375, 0.9375, 0.25, 0.5625, 0.2813, 0.5625, 0.2813, 0.5938, 0.25, 0.5938, 0.2813, 0.5625, 0.3125, 0.5625, 0.3125, 0.5938, 0.2813, 0.5938, 0.2813, 0.5938, 0.3125, 0.5938, 0.3125, 0.625, 0.2813, 0.625, 0.25, 0.5938, 0.2813, 0.5938, 0.2813, 0.625, 0.25, 0.625, 0.25, 0.5, 0.2813, 0.5, 0.2812, 0.5313, 0.25, 0.5313, 0.2813, 0.5, 0.3125, 0.5, 0.3125, 0.5313, 0.2812, 0.5313, 0.2812, 0.5313, 0.3125, 0.5313, 0.3125, 0.5625, 0.2813, 0.5625, 0.25, 0.5313, 0.2812, 0.5313, 0.2813, 0.5625, 0.25, 0.5625, 0.3125, 0.5, 0.3438, 0.5, 0.3438, 0.5313, 0.3125, 0.5313, 0.3438, 0.5, 0.375, 0.5, 0.375, 0.5313, 0.3438, 0.5313, 0.3438, 0.5313, 0.375, 0.5313, 0.375, 0.5625, 0.3438, 0.5625, 0.3125, 0.5313, 0.3438, 0.5313, 0.3438, 0.5625, 0.3125, 0.5625, 0.125, 0.5625, 0.1563, 0.5625, 0.1562, 0.5938, 0.125, 0.5938, 0.1563, 0.5625, 0.1875, 0.5625, 0.1875, 0.5938, 0.1562, 0.5938, 0.1562, 0.5938, 0.1875, 0.5938, 0.1875, 0.625, 0.1563, 0.625, 0.125, 0.5938, 0.1562, 0.5938, 0.1563, 0.625, 0.125, 0.625, 0.125, 0.5, 0.1563, 0.5, 0.1563, 0.5313, 0.125, 0.5313, 0.1563, 0.5, 0.1875, 0.5, 0.1875, 0.5313, 0.1563, 0.5313, 0.1563, 0.5313, 0.1875, 0.5313, 0.1875, 0.5625, 0.1563, 0.5625, 0.125, 0.5313, 0.1563, 0.5313, 0.1563, 0.5625, 0.125, 0.5625, 0.1875, 0.5, 0.2188, 0.5, 0.2188, 0.5313, 0.1875, 0.5313, 0.2188, 0.5, 0.25, 0.5, 0.25, 0.5313, 0.2188, 0.5313, 0.2188, 0.5313, 0.25, 0.5313, 0.25, 0.5625, 0.2188, 0.5625, 0.1875, 0.5313, 0.2188, 0.5313, 0.2188, 0.5625, 0.1875, 0.5625, 0.125, 0.6875, 0.1563, 0.6875, 0.1563, 0.7188, 0.125, 0.7188, 0.1563, 0.6875, 0.1875, 0.6875, 0.1875, 0.7188, 0.1563, 0.7188, 0.1563, 0.7188, 0.1875, 0.7188, 0.1875, 0.75, 0.1563, 0.75, 0.125, 0.7188, 0.1563, 0.7188, 0.1563, 0.75, 0.125, 0.75, 0.125, 0.625, 0.1563, 0.625, 0.1562, 0.6562, 0.125, 0.6563, 0.1563, 0.625, 0.1875, 0.625, 0.1875, 0.6563, 0.1562, 0.6562, 0.1562, 0.6562, 0.1875, 0.6563, 0.1875, 0.6875, 0.1563, 0.6875, 0.125, 0.6563, 0.1562, 0.6562, 0.1563, 0.6875, 0.125, 0.6875, 0.1875, 0.625, 0.2188, 0.625, 0.2188, 0.6563, 0.1875, 0.6563, 0.2188, 0.625, 0.25, 0.625, 0.25, 0.6563, 0.2188, 0.6563, 0.2188, 0.6563, 0.25, 0.6563, 0.25, 0.6875, 0.2188, 0.6875, 0.1875, 0.6563, 0.2188, 0.6563, 0.2188, 0.6875, 0.1875, 0.6875, 0.625, 0.4792, 0.651, 0.4792, 0.765, 0.5833, 0.7344, 0.5833, 0.651, 0.4792, 0.6771, 0.4792, 0.7956, 0.5833, 0.765, 0.5833, 0.765, 0.5833, 0.7956, 0.5833, 0.8125, 0.625, 0.7813, 0.625, 0.7344, 0.5833, 0.765, 0.5833, 0.7813, 0.625, 0.75, 0.625, 0.4583, 0.4167, 0.6948, 0.6029, 0.7031, 0.6404, 0.5729, 0.5382, 0.6948, 0.6029, 0.75, 0.625, 0.75, 0.6562, 0.7031, 0.6404, 0.7031, 0.6404, 0.75, 0.6562, 0.75, 0.6875, 0.7057, 0.6732, 0.5729, 0.5382, 0.7031, 0.6404, 0.7057, 0.6732, 0.5833, 0.5729, 0.75, 0.6875, 0.7813, 0.6875, 0.7813, 0.7188, 0.75, 0.7188, 0.7813, 0.6875, 0.8125, 0.6875, 0.8125, 0.7188, 0.7813, 0.7188, 0.7813, 0.7188, 0.8125, 0.7188, 0.8125, 0.75, 0.7813, 0.75, 0.75, 0.7188, 0.7813, 0.7188, 0.7813, 0.75, 0.75, 0.75, 0.75, 0.625, 0.7813, 0.625, 0.7813, 0.6562, 0.75, 0.6562, 0.7813, 0.625, 0.8125, 0.625, 0.8125, 0.6563, 0.7813, 0.6562, 0.7813, 0.6562, 0.8125, 0.6563, 0.8125, 0.6875, 0.7813, 0.6875, 0.75, 0.6562, 0.7813, 0.6562, 0.7813, 0.6875, 0.75, 0.6875, 0.25, 0.6875, 0.2813, 0.6875, 0.2812, 0.7188, 0.25, 0.7188, 0.2813, 0.6875, 0.3125, 0.6875, 0.3125, 0.7188, 0.2812, 0.7188, 0.2812, 0.7188, 0.3125, 0.7188, 0.3125, 0.75, 0.2813, 0.75, 0.25, 0.7188, 0.2812, 0.7188, 0.2813, 0.75, 0.25, 0.75, 0.25, 0.625, 0.2813, 0.625, 0.2813, 0.6563, 0.25, 0.6563, 0.2813, 0.625, 0.3125, 0.625, 0.3125, 0.6563, 0.2813, 0.6563, 0.2813, 0.6563, 0.3125, 0.6563, 0.3125, 0.6875, 0.2813, 0.6875, 0.25, 0.6563, 0.2813, 0.6563, 0.2813, 0.6875, 0.25, 0.6875, 0.3125, 0.625, 0.3438, 0.625, 0.3438, 0.6563, 0.3125, 0.6563, 0.3438, 0.625, 0.375, 0.625, 0.375, 0.6563, 0.3438, 0.6563, 0.3438, 0.6563, 0.375, 0.6563, 0.375, 0.6875, 0.3438, 0.6875, 0.3125, 0.6563, 0.3438, 0.6563, 0.3438, 0.6875, 0.3125, 0.6875, 0.5, 0.9375, 0.5231, 0.9212, 0.5245, 0.9492, 0.5, 0.9688, 0.5231, 0.9212, 0.4792, 0.7813, 0.5069, 0.8125, 0.5245, 0.9492, 0.5245, 0.9492, 0.5069, 0.8125, 0.5521, 0.8438, 0.5299, 0.9805, 0.5, 0.9688, 0.5245, 0.9492, 0.5299, 0.9805, 0.5, 1.0, 0.5, 0.875, 0.5234, 0.862, 0.5276, 0.8997, 0.5, 0.9063, 0.5234, 0.862, 0.4688, 0.7188, 0.547, 0.8786, 0.5276, 0.8997, 0.5276, 0.8997, 0.547, 0.8786, 0.4792, 0.7813, 0.5231, 0.9212, 0.5, 0.9063, 0.5276, 0.8997, 0.5231, 0.9212, 0.5, 0.9375, 0.4688, 0.7187, 0.5573, 0.7951, 0.5875, 0.8928, 0.547, 0.8786, 0.5573, 0.7951, 0.6458, 0.8542, 0.6276, 0.9036, 0.5875, 0.8928, 0.5875, 0.8928, 0.6276, 0.9036, 0.625, 0.9375, 0.5833, 0.918, 0.547, 0.8786, 0.5875, 0.8928, 0.5833, 0.918, 0.4792, 0.7813, 0.5, 0.375, 0.5312, 0.375, 0.5312, 0.4063, 0.5, 0.4063, 0.5312, 0.375, 0.5625, 0.375, 0.5625, 0.4063, 0.5312, 0.4063, 0.5312, 0.4063, 0.5625, 0.4063, 0.5625, 0.4375, 0.5313, 0.4375, 0.5, 0.4063, 0.5312, 0.4063, 0.5313, 0.4375, 0.5, 0.4375, 0.5, 0.125, 0.5313, 0.125, 0.5312, 0.1562, 0.5, 0.1562, 0.5313, 0.125, 0.5625, 0.125, 0.5625, 0.1563, 0.5312, 0.1562, 0.5312, 0.1562, 0.5625, 0.1563, 0.5625, 0.1875, 0.5313, 0.1875, 0.5, 0.1562, 0.5312, 0.1562, 0.5313, 0.1875, 0.5, 0.1875, 0.07292, 0.05208, 0.2279, 0.1628, 0.3352, 0.1919, 0.275, 0.1292, 0.2279, 0.1628, 0.4375, 0.3125, 0.4375, 0.2813, 0.3352, 0.1919, 0.3352, 0.1919, 0.4375, 0.2813, 0.4375, 0.25, 0.4388, 0.2201, 0.275, 0.1292, 0.3352, 0.1919, 0.4388, 0.2201, 0.4479, 0.1979, 0.5, 0.1875, 0.5299, 0.1862, 0.3073, 0.117, 0.4701, 0.1888, 0.5521, 0.1771, 0.2997, 0.1031, 0.3073, 0.117, 0.5299, 0.1862, 0.1354, 0.09375, 0.02604, 0.01823, 0.3073, 0.117, 0.2997, 0.1031, 0.07292, 0.05208, 0.275, 0.1292, 0.3073, 0.117, 0.02604, 0.01823, 0.4479, 0.1979, 0.4701, 0.1888, 0.3073, 0.117, 0.275, 0.1292, 0.0, 0.0, 0.01693, 0.01172, 0.1226, 0.08724, 0.2188, 0.1563, 0.01693, 0.01172, 0.1354, 0.09375, 0.09831, 0.06771, 0.1226, 0.08724, 0.1226, 0.08724, 0.09831, 0.06771, 0.1667, 0.1146, 0.2396, 0.1706, 0.2188, 0.1563, 0.1226, 0.08724, 0.2396, 0.1706, 0.4375, 0.3125, 0.5625, 0.125, 0.3099, 0.07812, 0.3082, 0.09297, 0.5612, 0.1549, 0.3099, 0.07812, 0.2292, 0.125, 0.2215, 0.1224, 0.3082, 0.09297, 0.3082, 0.09297, 0.2215, 0.1224, 0.1354, 0.09375, 0.2997, 0.1031, 0.5612, 0.1549, 0.3082, 0.09297, 0.2997, 0.1031, 0.5521, 0.1771, 0.4375, 0.625, 0.4375, 0.5938, 0.2188, 0.2969, 0.2188, 0.3125, 0.4375, 0.5938, 0.4375, 0.5625, 0.2188, 0.2813, 0.2188, 0.2969, 0.2188, 0.2969, 0.2188, 0.2813, 0.0, 0.0, 0.0, 0.0, 0.2188, 0.3125, 0.2188, 0.2969, 0.0, 0.0, 0.0, 0.0, 0.0, 0.0, 0.0, 0.0, 0.0, 0.0, 0.0, 0.0, 0.0, 0.0, 0.0, 0.0, 0.0, 0.0, 0.0, 0.0, 0.0, 0.0, 0.0, 0.0, 0.0, 0.0, 0.0, 0.0, 0.0, 0.0, 0.0, 0.0, 0.0, 0.0, 0.0, 0.0, 0.0, 0.0, 0.0, 0.0, 0.006727, 0.009115, 0.0, 0.0, 0.0, 0.0, -5.239e-10, -5.239e-10, 0.05382, 0.07292, 0.006727, 0.009115, 0.006727, 0.009115, 0.05382, 0.07292, 0.07292, 0.1042, 0.009115, 0.01302, 0.0, 0.0, 0.006727, 0.009115, 0.009115, 0.01302, 0.0, 0.0, 0.0, 0.0, 0.0, 0.0, 0.2806, 0.2025, 0.2813, 0.1875, 0.0, 0.0, 0.0, 0.0, 0.276, 0.2135, 0.2806, 0.2025, 0.2806, 0.2025, 0.276, 0.2135, 0.5521, 0.4271, 0.5612, 0.4049, 0.2813, 0.1875, 0.2806, 0.2025, 0.5612, 0.4049, 0.5625, 0.375, 0.5, 0.4375, 0.5299, 0.4362, 0.2654, 0.2185, 0.2543, 0.2231, 0.5299, 0.4362, 0.5521, 0.4271, 0.276, 0.2135, 0.2654, 0.2185, 0.2654, 0.2185, 0.276, 0.2135, 0.0, 0.0, 0.0, 0.0, 0.2543, 0.2231, 0.2654, 0.2185, 0.0, 0.0, 0.0, 0.0, 0.625, 0.4792, 0.589, 0.4701, 0.3431, 0.2693, 0.3709, 0.2786, 0.589, 0.4701, 0.5172, 0.425, 0.3112, 0.2549, 0.3431, 0.2693, 0.3431, 0.2693, 0.3112, 0.2549, 0.0, 0.0, 0.01172, 0.007813, 0.3709, 0.2786, 0.3431, 0.2693, 0.01172, 0.007813, 0.09375, 0.0625, 0.5172, 0.425, 0.547, 0.4654, 0.2599, 0.224, 0.3112, 0.2549, 0.4583, 0.4167, 0.3151, 0.2865, 0.2599, 0.224, 0.547, 0.4654, 0.0, 0.0, 0.0, 0.0, 0.2599, 0.224, 0.3151, 0.2865, 0.0, 0.0, 0.0, 0.0, 0.2599, 0.224, 0.0, 0.0, 0.0, 0.0, 0.3112, 0.2549, 0.2599, 0.224, 0.0, 0.0, 0.5104, 0.6458, 0.3877, 0.5248, 0.1866, 0.2489, 0.2523, 0.3155, 0.3646, 0.5104, 0.2188, 0.3112, 0.1866, 0.2489, 0.3877, 0.5248, 0.07292, 0.1042, 0.05382, 0.07292, 0.1866, 0.2489, 0.2188, 0.3112, -9.895e-10, -6.403e-10, 0.01432, 0.01302, 0.1866, 0.2489, 0.05382, 0.07292, 0.1146, 0.1042, 0.2523, 0.3155, 0.1866, 0.2489, 0.01432, 0.01302, 0.5625, 0.6875, 0.5326, 0.6589, 0.2839, 0.3477, 0.2813, 0.3438, 0.5326, 0.6589, 0.5104, 0.6458, 0.2523, 0.3155, 0.2839, 0.3477, 0.2839, 0.3477, 0.2523, 0.3155, 0.1146, 0.1042, 0.1785, 0.1906, 0.2813, 0.3438, 0.2839, 0.3477, 0.1785, 0.1906, -1.537e-08, -9.313e-09, 0.5833, 0.5729, 0.3307, 0.3294, 0.3474, 0.3327, 0.5729, 0.5382, 0.3307, 0.3294, -1.723e-08, -8.382e-09, 0.1785, 0.1906, 0.3474, 0.3327, 0.3474, 0.3327, 0.1785, 0.1906, 0.1146, 0.1042, 0.3294, 0.2995, 0.5729, 0.5382, 0.3474, 0.3327, 0.3294, 0.2995, 0.4583, 0.4167, 0.0, 0.0, 0.0, 0.0, 0.0, 0.0, 0.0, 0.0, 0.0, 0.0, 0.0, 0.0, 0.0, 0.0, 0.0, 0.0, 0.0, 0.0, 0.0, 0.0, 0.0, 0.0, 0.0, 0.0, 0.0, 0.0, 0.0, 0.0, 0.0, 0.0, 0.0, 0.0, 0.0, 0.0, 0.0, 0.0, 0.0, 0.0, 0.0, 0.0, 0.0, 0.0, 0.0, 0.0, 0.0, 0.0, 0.0, 0.0, 0.0, 0.0, 0.0, 0.0, 0.0, 0.0, 0.0, 0.0, 0.0, 0.0, 0.0, 0.0, 0.0, 0.0, 0.0, 0.0, 0.5, 0.5, 0.5, 0.4688, 0.2504, 0.2348, 0.25, 0.25, 0.5, 0.4688, 0.5, 0.4375, 0.2543, 0.2231, 0.2504, 0.2348, 0.2504, 0.2348, 0.2543, 0.2231, 0.0, 0.0, 0.0, 0.0, 0.25, 0.25, 0.2504, 0.2348, 0.0, 0.0, 0.0, 0.0, 0.5104, 0.6979, 0.5326, 0.6888, 0.2715, 0.3529, 0.2969, 0.4167, 0.5326, 0.6888, 0.5625, 0.6875, 0.2813, 0.3438, 0.2715, 0.3529, 0.2715, 0.3529, 0.2813, 0.3438, 0.0, 0.0, 0.01042, 0.01693, 0.2969, 0.4167, 0.2715, 0.3529, 0.01042, 0.01693, 0.08333, 0.1354, 0.5104, 0.6979, 0.2969, 0.4167, 0.3809, 0.5716, 0.5013, 0.7201, 0.2969, 0.4167, 0.08333, 0.1354, 0.2604, 0.4232, 0.3809, 0.5716, 0.3809, 0.5716, 0.2604, 0.4232, 0.5, 0.8125, 0.5, 0.7813, 0.5013, 0.7201, 0.3809, 0.5716, 0.5, 0.7813, 0.5, 0.75, 0.4167, 0.6667, 0.2396, 0.388, 0.2546, 0.3902, 0.4427, 0.6858, 0.2396, 0.388, 0.0, 0.0, 0.0, 0.0, 0.2546, 0.3902, 0.2546, 0.3902, 0.0, 0.0, 0.0, 0.0, 0.2695, 0.3906, 0.4427, 0.6858, 0.2546, 0.3902, 0.2695, 0.3906, 0.4688, 0.6875, 0.5625, 0.875, 0.5625, 0.8438, 0.3079, 0.4538, 0.3086, 0.4701, 0.5625, 0.8438, 0.5625, 0.8125, 0.3073, 0.4375, 0.3079, 0.4538, 0.3079, 0.4538, 0.3073, 0.4375, 0.2083, 0.25, 0.2135, 0.2552, 0.3086, 0.4701, 0.3079, 0.4538, 0.2135, 0.2552, 0.2188, 0.2604, 0.75, 0.6875, 0.4023, 0.3763, 0.3861, 0.3757, 0.7188, 0.6875, 0.4023, 0.3763, 0.2188, 0.2604, 0.2135, 0.2552, 0.3861, 0.3757, 0.3861, 0.3757, 0.2135, 0.2552, 0.2083, 0.25, 0.3698, 0.375, 0.7188, 0.6875, 0.3861, 0.3757, 0.3698, 0.375, 0.6875, 0.6875, 0.75, 0.6875, 0.6901, 0.7786, 0.4798, 0.5992, 0.375, 0.3438, 0.6901, 0.7786, 0.6458, 0.8542, 0.5573, 0.7951, 0.4798, 0.5992, 0.4798, 0.5992, 0.5573, 0.7951, 0.4688, 0.7188, 0.2695, 0.418, 0.375, 0.3438, 0.4798, 0.5992, 0.2695, 0.418, 0.0, 0.0, 0.5625, 0.0625, 0.3047, 0.05208, 0.309, 0.06337, 0.5625, 0.09375, 0.3047, 0.05208, 0.1875, 0.1667, 0.2263, 0.1304, 0.309, 0.06337, 0.309, 0.06337, 0.2263, 0.1304, 0.2292, 0.125, 0.3099, 0.07812, 0.5625, 0.09375, 0.309, 0.06337, 0.3099, 0.07812, 0.5625, 0.125, 0.625, 0.4792, 0.3709, 0.2786, 0.3939, 0.2845, 0.651, 0.4792, 0.3709, 0.2786, 0.09375, 0.0625, 0.1684, 0.1184, 0.3939, 0.2845, 0.3939, 0.2845, 0.1684, 0.1184, 0.1354, 0.09375, 0.4063, 0.2826, 0.651, 0.4792, 0.3939, 0.2845, 0.4063, 0.2826, 0.6771, 0.4792, 0.5625, 0.375, 0.3021, 0.2018, 0.1706, 0.1146, 0.293, 0.1953, 0.3021, 0.2018, 0.1667, 0.1146, 0.09831, 0.06771, 0.1706, 0.1146, 0.1706, 0.1146, 0.09831, 0.06771, 0.1354, 0.09375, 0.1684, 0.1184, 0.293, 0.1953, 0.1706, 0.1146, 0.1684, 0.1184, 0.09375, 0.0625, 0.5625, 0.0625, 0.5612, 0.5117, 0.4151, 0.4805, 0.2813, 0.03125, 0.5612, 0.5117, 0.5521, 0.8438, 0.5069, 0.8125, 0.4151, 0.4805, 0.4151, 0.4805, 0.5069, 0.8125, 0.4792, 0.7813, 0.2708, 0.4492, 0.2813, 0.03125, 0.4151, 0.4805, 0.2708, 0.4492, 0.0, 0.0, 0.7813, 0.7188, 0.4501, 0.441, 0.5059, 0.6526, 0.7148, 0.8164, 0.4501, 0.441, 0.1875, 0.1667, 0.3047, 0.4896, 0.5059, 0.6526, 0.5059, 0.6526, 0.3047, 0.4896, 0.5625, 0.9375, 0.5938, 0.9375, 0.7148, 0.8164, 0.5059, 0.6526, 0.5938, 0.9375, 0.625, 0.9375, 0.8125, 0.625, 0.8125, 0.5938, 0.4329, 0.3118, 0.4349, 0.3281, 0.8125, 0.5938, 0.8125, 0.5625, 0.4232, 0.293, 0.4329, 0.3118, 0.4329, 0.3118, 0.4232, 0.293, 0.1354, 0.09375, 0.2215, 0.1224, 0.4349, 0.3281, 0.4329, 0.3118, 0.2215, 0.1224, 0.2292, 0.125, 0.7813, 0.7188, 0.8086, 0.6602, 0.436, 0.3531, 0.4501, 0.441, 0.8086, 0.6602, 0.8125, 0.625, 0.4349, 0.3281, 0.436, 0.3531, 0.436, 0.3531, 0.4349, 0.3281, 0.2292, 0.125, 0.2263, 0.1304, 0.4501, 0.441, 0.436, 0.3531, 0.2263, 0.1304, 0.1875, 0.1667, 0.0, 0.0, 0.0, 0.0, 0.001519, 0.001085, 0.006076, 0.00434, 0.0, 0.0, 0.0, 0.0, 0.0, 0.0, 0.001519, 0.001085, 0.001519, 0.001085, 0.0, 0.0, 0.0, 0.0, 0.009115, 0.00651, 0.006076, 0.00434, 0.001519, 0.001085, 0.009115, 0.00651, 0.07292, 0.05208, 0.4375, 0.375, 0.4375, 0.4063, 0.2279, 0.2116, 0.2279, 0.1953, 0.4375, 0.4063, 0.4375, 0.4375, 0.2279, 0.2279, 0.2279, 0.2116, 0.2279, 0.2116, 0.2279, 0.2279, 0.07292, 0.07292, 0.07292, 0.06771, 0.2279, 0.1953, 0.2279, 0.2116, 0.07292, 0.06771, 0.07292, 0.0625, 0.07292, 0.08333, 0.009115, 0.01042, 0.001519, 0.001736, 0.007595, 0.008572, 0.009115, 0.01042, 0.0, 0.0, 0.0, 0.0, 0.001519, 0.001736, 0.001519, 0.001736, 0.0, 0.0, 0.0, 0.0, 0.0, 0.0, 0.007595, 0.008572, 0.001519, 0.001736, 0.0, 0.0, 0.0, 0.0, 0.0, 0.0, 0.0, 0.0, 0.0, 0.0, 0.0, 0.0, 0.0, 0.0, 0.0, 0.0, 0.0, 0.0, 0.0, 0.0, 0.0, 0.0, 0.0, 0.0, 0.0, 0.0, 0.0, 0.0, 0.0, 0.0, 0.0, 0.0, 0.0, 0.0, 0.0, 0.0, 0.4375, 0.3125, 0.4375, 0.3438, 0.2279, 0.179, 0.2279, 0.1628, 0.4375, 0.3438, 0.4375, 0.375, 0.2279, 0.1953, 0.2279, 0.179, 0.2279, 0.179, 0.2279, 0.1953, 0.07292, 0.0625, 0.07292, 0.05729, 0.2279, 0.1628, 0.2279, 0.179, 0.07292, 0.05729, 0.07292, 0.05208, 0.4375, 0.4375, 0.4375, 0.4688, 0.2279, 0.2441, 0.2279, 0.2279, 0.4375, 0.4688, 0.4375, 0.5, 0.2279, 0.2604, 0.2279, 0.2441, 0.2279, 0.2441, 0.2279, 0.2604, 0.07292, 0.08333, 0.07292, 0.07813, 0.2279, 0.2279, 0.2279, 0.2441, 0.07292, 0.07813, 0.07292, 0.07292, 0.0, 0.0, 0.0, 0.0, 0.009115, 0.009766, 0.007595, 0.008572, 0.0, 0.0, 0.0, 0.0, 0.009115, 0.009115, 0.009115, 0.009766, 0.009115, 0.009766, 0.009115, 0.009115, 0.07292, 0.07292, 0.07292, 0.07812, 0.007595, 0.008572, 0.009115, 0.009766, 0.07292, 0.07812, 0.07292, 0.08333, 0.07292, 0.0625, 0.07292, 0.06771, 0.009115, 0.008464, 0.009115, 0.007813, 0.07292, 0.06771, 0.07292, 0.07292, 0.009115, 0.009115, 0.009115, 0.008464, 0.009115, 0.008464, 0.009115, 0.009115, 0.0, 0.0, 0.0, 0.0, 0.009115, 0.007813, 0.009115, 0.008464, 0.0, 0.0, 0.0, 0.0, 0.07292, 0.05208, 0.07292, 0.05729, 0.009115, 0.007161, 0.007595, 0.005534, 0.07292, 0.05729, 0.07292, 0.0625, 0.009115, 0.007813, 0.009115, 0.007161, 0.009115, 0.007161, 0.009115, 0.007813, 0.0, 0.0, 0.0, 0.0, 0.007595, 0.005534, 0.009115, 0.007161, 0.0, 0.0, 0.0, 0.0, 0.07292, 0.05208, 0.007595, 0.005534, 0.001519, 0.001085, 0.006076, 0.00434, 0.007595, 0.005534, 0.0, 0.0, 0.0, 0.0, 0.001519, 0.001085, 0.001519, 0.001085, 0.0, 0.0, 0.0, 0.0, 0.0, 0.0, 0.006076, 0.00434, 0.001519, 0.001085, 0.0, 0.0, 0.0, 0.0, 0.0, 0.0, 0.0, 0.0, 0.0, 0.0, 0.0, 0.0, 0.0, 0.0, 0.0, 0.0, 0.0, 0.0, 0.0, 0.0, 0.0, 0.0, 0.0, 0.0, 0.0, 0.0, 0.0, 0.0, 0.0, 0.0, 0.0, 0.0, 0.0, 0.0, 0.0, 0.0, 0.0, 0.0, 0.0, 0.0, 0.0, 0.0, 0.0, 0.0, 0.0, 0.0, 0.0, 0.0])
me_cube_001.use_remesh_preserve_volume = False
me_cube_001.use_remesh_preserve_attributes = False
me_cube_001.use_mirror_vertex_groups = False
me_cube_001.update()

# ---- objects
ob_cube = bpy.data.objects.new('Cube', me_cube_001)

# ---- transforms, parenting, visibility, modifiers, constraints
ob_cube.location = (0.0, 0.0, 3.0)
ob_cube.scale = (5.0, 5.0, 3.0)
ob_cube.lineart.crease_threshold = 0.0

# ---- collection membership
col_collection.objects.link(ob_cube)

# ---- scene / render settings (as saved in the file)
scene.frame_start = 1; scene.frame_end = 250; scene.frame_set(1)
scene.render.engine = 'BLENDER_EEVEE_NEXT'
scene.cycles.use_denoising = False
scene.cycles.samples = 128
scene.cycles.sampling_pattern = 'TABULATED_SOBOL'
scene.cycles.use_adaptive_sampling = False
scene.cycles.use_light_tree = False
scene.view_settings.view_transform = 'Filmic'
bpy.context.view_layer.update()

# ---- added for rendering (the .blend has no active camera and no usable light): camera, sun
cam_auto = bpy.data.cameras.new('AutoCamera')
cam_auto.lens = 50.0
cam_auto.sensor_width = 36.0
cam_auto.clip_end = 1000.0
ob_auto_camera = bpy.data.objects.new('AutoCamera', cam_auto)
scene.collection.objects.link(ob_auto_camera)
ob_auto_camera.location = (15.9527, -17.889, 15.9563)
ob_auto_camera.rotation_euler = (1.09748, -7.21219e-08, 0.694738)
scene.camera = ob_auto_camera
light_auto_sun = bpy.data.lights.new('AutoSun', 'SUN')
light_auto_sun.energy = 3.0
light_auto_sun.angle = 0.0523599
ob_auto_sun = bpy.data.objects.new('AutoSun', light_auto_sun)
scene.collection.objects.link(ob_auto_sun)
ob_auto_sun.rotation_euler = (0.872665, 0.174533, 0.523599)
bpy.context.view_layer.update()
